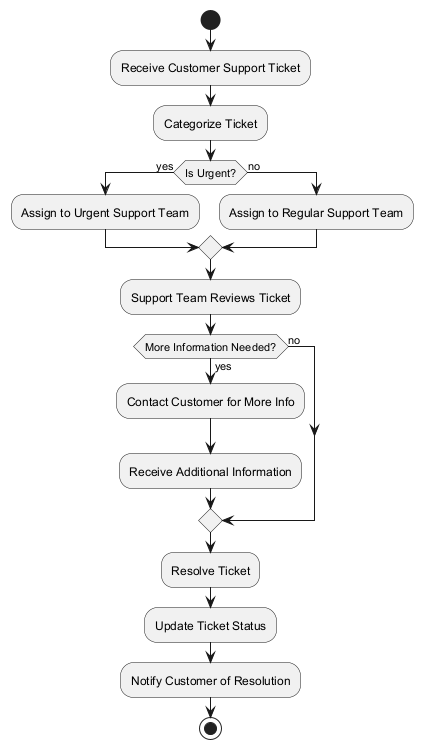

The diagram above was rendered by PlantUML. Its source (embedded in the PNG):
@startuml
start

:Receive Customer Support Ticket;
:Categorize Ticket;
if (Is Urgent?) then (yes)
    :Assign to Urgent Support Team;
else (no)
    :Assign to Regular Support Team;
endif

:Support Team Reviews Ticket;
if (More Information Needed?) then (yes)
    :Contact Customer for More Info;
    :Receive Additional Information;
else (no)
endif

:Resolve Ticket;
:Update Ticket Status;
:Notify Customer of Resolution;

stop
@enduml